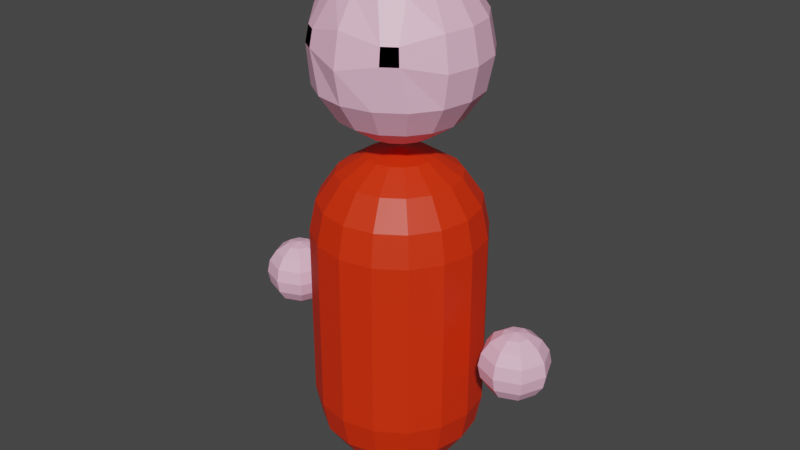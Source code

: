 # Source: Enemy_Medium.blend  (saved by Blender 2.80.75; exported with 4.5.12 LTS)
import bpy
from mathutils import Matrix  # noqa: F401  (used for matrix-valued properties, if any)

bpy.ops.wm.read_factory_settings(use_empty=True)
scene = bpy.context.scene
scene.name = 'Scene'

# ---- collections
col_collection = bpy.data.collections.new('Collection'); scene.collection.children.link(col_collection)

# ---- materials (node trees are filled in below, after node groups)
mat_clothes = bpy.data.materials.new('Clothes')
mat_clothes.use_transparent_shadow = False
mat_skin = bpy.data.materials.new('Skin')
mat_skin.alpha_threshold = 0.0
mat_skin.use_transparent_shadow = False
mat_skin.line_color = (0.0, 0.0, 0.0, 1.0)
mat_eyes = bpy.data.materials.new('Eyes')
mat_eyes.use_transparent_shadow = False

# ---- material node trees
mat_clothes.use_nodes = True; mat_clothes.node_tree.nodes.clear()
_N = mat_clothes.node_tree.nodes; _L = mat_clothes.node_tree.links
n0 = _N.new('ShaderNodeOutputMaterial'); n0.name = 'Material Output'; n0.location = (300, 300)
n1 = _N.new('ShaderNodeBsdfPrincipled'); n1.name = 'Principled BSDF'; n1.location = (10, 300)
n1.distribution = 'GGX'
n1.subsurface_method = 'BURLEY'
n1.inputs[0].default_value = (0.8, 0.02805, 0.0, 1.0)
n1.inputs[3].default_value = 1.45
n1.inputs[27].default_value = (0.0, 0.0, 0.0, 1.0)
n1.inputs[28].default_value = 1.0
_L.new(n1.outputs[0], n0.inputs[0])
n0.is_active_output = True
mat_skin.use_nodes = True; mat_skin.node_tree.nodes.clear()
_N = mat_skin.node_tree.nodes; _L = mat_skin.node_tree.links
n0 = _N.new('ShaderNodeOutputMaterial'); n0.name = 'Material Output'; n0.location = (300, 300)
n1 = _N.new('ShaderNodeBsdfPrincipled'); n1.name = 'Principled BSDF'; n1.location = (10, 300)
n1.distribution = 'GGX'
n1.subsurface_method = 'BURLEY'
n1.inputs[0].default_value = (1.0, 0.5225, 0.7118, 1.0)
n1.inputs[2].default_value = 0.4
n1.inputs[3].default_value = 1.45
n1.inputs[27].default_value = (0.0, 0.0, 0.0, 1.0)
n1.inputs[28].default_value = 1.0
_L.new(n1.outputs[0], n0.inputs[0])
n0.is_active_output = True
mat_eyes.use_nodes = True; mat_eyes.node_tree.nodes.clear()
_N = mat_eyes.node_tree.nodes; _L = mat_eyes.node_tree.links
n0 = _N.new('ShaderNodeOutputMaterial'); n0.name = 'Material Output'; n0.location = (300, 300)
n1 = _N.new('ShaderNodeBsdfPrincipled'); n1.name = 'Principled BSDF'; n1.location = (10, 300)
n1.distribution = 'GGX'
n1.subsurface_method = 'BURLEY'
n1.inputs[0].default_value = (0.0, 0.0, 0.0, 1.0)
n1.inputs[3].default_value = 1.45
n1.inputs[13].default_value = 0.0
n1.inputs[27].default_value = (0.0, 0.0, 0.0, 1.0)
n1.inputs[28].default_value = 1.0
_L.new(n1.outputs[0], n0.inputs[0])
n0.is_active_output = True

# ---- world
world_world = bpy.data.worlds.new('World'); scene.world = world_world
world_world.use_nodes = True; world_world.node_tree.nodes.clear()
_N = world_world.node_tree.nodes; _L = world_world.node_tree.links
n0 = _N.new('ShaderNodeOutputWorld'); n0.name = 'World Output'; n0.location = (300, 300)
n1 = _N.new('ShaderNodeBackground'); n1.name = 'Background'; n1.location = (10, 300)
n1.inputs[0].default_value = (0.05088, 0.05088, 0.05088, 1.0)
_L.new(n1.outputs[0], n0.inputs[0])
n0.is_active_output = True
world_world.color = (0.05088, 0.05088, 0.05088)
world_world.use_sun_shadow = False
world_world.sun_shadow_jitter_overblur = 0.0

# ---- meshes
me_sphere = bpy.data.meshes.new('Sphere')
me_sphere.from_pydata([(0.0, 1.162, -0.221), (0.0, 1.065, -0.2887), (0.0, 0.1847, -0.2887), (0.0, 0.02278, -0.1196), (0.04576, 1.227, -0.1105), (0.08456, 1.162, -0.2042), (0.1105, 1.065, -0.2667), (0.1196, 0.2992, -0.2887), (0.1105, 0.1847, -0.2667), (0.08456, 0.08764, -0.2042), (0.04576, 0.02278, -0.1105), (0.08456, 1.227, -0.08456), (0.1563, 1.162, -0.1563), (0.2042, 1.065, -0.2042), (0.221, 0.2992, -0.221), (0.2042, 0.1847, -0.2042), (0.1563, 0.08764, -0.1563), (0.08456, 0.02278, -0.08456), (0.1105, 1.227, -0.04576), (0.2042, 1.162, -0.08456), (0.2667, 1.065, -0.1105), (0.2887, 0.2992, -0.1196), (0.2667, 0.1847, -0.1105), (0.2042, 0.08764, -0.08456), (0.1105, 0.02278, -0.04576), (0.1196, 1.227, -2.408e-07), (0.221, 1.162, -2.116e-07), (0.2887, 1.065, -1.771e-07), (0.3125, 0.2992, -5.234e-08), (0.2887, 0.1847, -3.369e-08), (0.221, 0.08764, -3.65e-08), (0.1196, 0.02278, -2.127e-08), (0.1105, 1.227, 0.04576), (0.2042, 1.162, 0.08456), (0.2667, 1.065, 0.1105), (0.2887, 0.2992, 0.1196), (0.2667, 0.1847, 0.1105), (0.2042, 0.08764, 0.08456), (0.1105, 0.02278, 0.04576), (0.08456, 1.227, 0.08456), (0.1562, 1.162, 0.1562), (0.2042, 1.065, 0.2042), (0.221, 0.2992, 0.221), (0.2042, 0.1847, 0.2042), (0.1562, 0.08764, 0.1562), (0.08456, 0.02278, 0.08456), (0.04576, 1.227, 0.1105), (0.08456, 1.162, 0.2042), (0.1105, 1.065, 0.2667), (0.1196, 0.2992, 0.2887), (0.1105, 0.1847, 0.2667), (0.08456, 0.08764, 0.2042), (0.04576, 0.02278, 0.1105), (-2.271e-08, 1.227, 0.1196), (-8.325e-08, 1.162, 0.221), (-9.256e-08, 1.065, 0.2887), (-1.019e-07, 0.2992, 0.3125), (-9.256e-08, 0.1847, 0.2887), (-8.325e-08, 0.08764, 0.221), (-5.065e-08, 0.02278, 0.1196), (-0.04576, 1.227, 0.1105), (-0.08456, 1.162, 0.2042), (-0.1105, 1.065, 0.2667), (-0.1196, 0.2992, 0.2887), (-0.1105, 0.1847, 0.2667), (-0.08456, 0.08764, 0.2042), (-0.04576, 0.02278, 0.1105), (-0.08456, 1.227, 0.08456), (-0.1563, 1.162, 0.1562), (-0.2042, 1.065, 0.2042), (-0.221, 0.2992, 0.221), (-0.2042, 0.1847, 0.2042), (-0.1563, 0.08764, 0.1562), (-0.08456, 0.02278, 0.08456), (-0.1105, 1.227, 0.04576), (-0.2042, 1.162, 0.08456), (-0.2667, 1.065, 0.1105), (-0.2887, 0.2992, 0.1196), (-0.2667, 0.1847, 0.1105), (-0.2042, 0.08764, 0.08456), (-0.1105, 0.02278, 0.04576), (-0.1196, 1.227, -2.78e-07), (-0.221, 1.162, -3.42e-07), (-0.2887, 1.065, -3.355e-07), (-0.3125, 0.2992, -2.386e-07), (-0.2887, 0.1847, -1.92e-07), (-0.221, 0.08764, -1.669e-07), (-0.1196, 0.02278, -1.097e-07), (-0.1105, 1.227, -0.04576), (-0.2042, 1.162, -0.08456), (-0.2667, 1.065, -0.1105), (-0.2887, 0.2992, -0.1196), (-0.2667, 0.1847, -0.1105), (-0.2042, 0.08764, -0.08456), (-0.1105, 0.02278, -0.04576), (-0.08456, 1.227, -0.08456), (-0.1562, 1.162, -0.1563), (-0.2042, 1.065, -0.2042), (-0.221, 0.2992, -0.221), (-0.2042, 0.1847, -0.2042), (-0.1562, 0.08764, -0.1563), (-0.08456, 0.02278, -0.08456), (-0.04576, 1.227, -0.1105), (-0.08456, 1.162, -0.2042), (-0.1105, 1.065, -0.2667), (-0.1196, 0.2992, -0.2887), (-0.1105, 0.1847, -0.2667), (-0.08456, 0.08764, -0.2042), (-0.04576, 0.02278, -0.1105), (-2.109e-14, 1.25, -2.037e-07), (3.317e-08, 1.227, -0.1196), (2.055e-07, 0.2992, -0.3125), (1.356e-07, 0.08764, -0.221), (0.0, -7.688e-15, -4.719e-08), (0.1196, 0.9508, -0.2887), (0.221, 0.9508, -0.221), (0.2887, 0.9508, -0.1196), (0.3125, 0.9508, -1.585e-07), (0.2887, 0.9508, 0.1196), (0.221, 0.9508, 0.221), (0.1196, 0.9508, 0.2887), (-1.019e-07, 0.9508, 0.3125), (-0.1196, 0.9508, 0.2887), (-0.221, 0.9508, 0.221), (-0.2887, 0.9508, 0.1196), (-0.3125, 0.9508, -3.448e-07), (-0.2887, 0.9508, -0.1196), (-0.221, 0.9508, -0.221), (-0.1196, 0.9508, -0.2887), (2.055e-07, 0.9508, -0.3125), (0.0, 1.82, -0.221), (0.0, 1.719, -0.2887), (0.0, 1.479, -0.2887), (0.0, 1.31, -0.1196), (0.04576, 1.888, -0.1105), (0.08456, 1.82, -0.2042), (0.1105, 1.719, -0.2667), (0.1196, 1.599, -0.2887), (0.1105, 1.479, -0.2667), (0.08456, 1.378, -0.2042), (0.04576, 1.31, -0.1105), (0.08456, 1.888, -0.08456), (0.1562, 1.82, -0.1563), (0.2042, 1.719, -0.2042), (0.221, 1.599, -0.221), (0.2042, 1.479, -0.2042), (0.1562, 1.378, -0.1563), (0.08456, 1.31, -0.08456), (0.1105, 1.888, -0.04576), (0.2042, 1.82, -0.08456), (0.2667, 1.719, -0.1105), (0.2887, 1.599, -0.1196), (0.2667, 1.479, -0.1105), (0.2042, 1.378, -0.08456), (0.1105, 1.31, -0.04576), (0.1196, 1.888, -3.484e-07), (0.221, 1.82, -3.187e-07), (0.2887, 1.719, -2.836e-07), (0.3125, 1.599, -2.641e-07), (0.2887, 1.479, -2.446e-07), (0.221, 1.378, -2.467e-07), (0.1196, 1.31, -2.31e-07), (0.1105, 1.888, 0.04576), (0.2042, 1.82, 0.08456), (0.2667, 1.719, 0.1105), (0.2887, 1.599, 0.1196), (0.2667, 1.479, 0.1105), (0.2042, 1.378, 0.08456), (0.1105, 1.31, 0.04576), (0.08456, 1.888, 0.08456), (0.1562, 1.82, 0.1562), (0.184, 1.689, 0.2246), (0.1924, 1.629, 0.2331), (0.2042, 1.479, 0.2042), (0.1562, 1.378, 0.1562), (0.08456, 1.31, 0.08456), (0.04576, 1.888, 0.1105), (0.08456, 1.82, 0.2042), (0.1371, 1.689, 0.2559), (0.1417, 1.629, 0.2669), (0.1105, 1.479, 0.2667), (0.08456, 1.378, 0.2042), (0.04576, 1.31, 0.1105), (-2.271e-08, 1.888, 0.1196), (-8.325e-08, 1.82, 0.221), (-9.256e-08, 1.719, 0.2887), (-1.019e-07, 1.599, 0.3125), (-9.256e-08, 1.479, 0.2887), (-8.325e-08, 1.378, 0.221), (-5.065e-08, 1.31, 0.1196), (-0.04576, 1.888, 0.1105), (-0.08456, 1.82, 0.2042), (-0.1371, 1.689, 0.2559), (-0.1417, 1.629, 0.2669), (-0.1105, 1.479, 0.2667), (-0.08456, 1.378, 0.2042), (-0.04576, 1.31, 0.1105), (-0.08456, 1.888, 0.08456), (-0.1562, 1.82, 0.1562), (-0.184, 1.689, 0.2246), (-0.1924, 1.629, 0.2331), (-0.2042, 1.479, 0.2042), (-0.1562, 1.378, 0.1562), (-0.08456, 1.31, 0.08456), (-0.1105, 1.888, 0.04576), (-0.2042, 1.82, 0.08456), (-0.2667, 1.719, 0.1105), (-0.2887, 1.599, 0.1196), (-0.2667, 1.479, 0.1105), (-0.2042, 1.378, 0.08456), (-0.1105, 1.31, 0.04576), (-0.1196, 1.888, -3.856e-07), (-0.221, 1.82, -4.491e-07), (-0.2887, 1.719, -4.419e-07), (-0.3125, 1.599, -4.504e-07), (-0.2887, 1.479, -4.029e-07), (-0.221, 1.378, -3.771e-07), (-0.1196, 1.31, -3.195e-07), (-0.1105, 1.888, -0.04576), (-0.2042, 1.82, -0.08456), (-0.2667, 1.719, -0.1105), (-0.2887, 1.599, -0.1196), (-0.2667, 1.479, -0.1105), (-0.2042, 1.378, -0.08456), (-0.1105, 1.31, -0.04576), (-0.08456, 1.888, -0.08456), (-0.1562, 1.82, -0.1563), (-0.2042, 1.719, -0.2042), (-0.221, 1.599, -0.221), (-0.2042, 1.479, -0.2042), (-0.1562, 1.378, -0.1563), (-0.08456, 1.31, -0.08456), (-0.04576, 1.888, -0.1105), (-0.08456, 1.82, -0.2042), (-0.1105, 1.719, -0.2667), (-0.1196, 1.599, -0.2887), (-0.1105, 1.479, -0.2667), (-0.08456, 1.378, -0.2042), (-0.04576, 1.31, -0.1105), (-2.109e-14, 1.911, -3.114e-07), (3.317e-08, 1.888, -0.1196), (2.055e-07, 1.599, -0.3125), (1.356e-07, 1.378, -0.221), (0.0, 1.286, -2.568e-07), (-0.4375, 0.5101, 0.0625), (-0.4183, 0.5506, 0.08166), (-0.4116, 0.5984, 0.08839), (-0.4183, 0.6463, 0.08166), (0.5, 0.5984, -0.125), (-0.4375, 0.6868, 0.0625), (0.5, 0.5101, -0.08839), (0.5, 0.483, -0.04784), (-0.4662, 0.7139, 0.03382), (-0.4522, 0.483, -9.585e-08), (0.5338, 0.7139, -0.03382), (0.5625, 0.6868, -0.0625), (0.5817, 0.6463, -0.08166), (0.5884, 0.5984, -0.08839), (0.5817, 0.5506, -0.08166), (0.5625, 0.5101, -0.0625), (0.5338, 0.483, -0.03382), (-0.4116, 0.5101, -1.026e-07), (-0.3845, 0.5506, -1.045e-07), (0.5478, 0.7139, -1.358e-07), (0.5884, 0.6868, -1.314e-07), (0.6155, 0.6463, -1.201e-07), (0.625, 0.5984, -1.17e-07), (0.6155, 0.5506, -1.045e-07), (0.5884, 0.5101, -1.026e-07), (0.5478, 0.483, -9.585e-08), (-0.375, 0.5984, -1.17e-07), (-0.3845, 0.6463, -1.201e-07), (0.5338, 0.7139, 0.03382), (0.5625, 0.6868, 0.0625), (0.5817, 0.6463, 0.08166), (0.5884, 0.5984, 0.08839), (0.5817, 0.5506, 0.08166), (0.5625, 0.5101, 0.0625), (0.5338, 0.483, 0.03382), (-0.4116, 0.6868, -1.314e-07), (-0.4522, 0.7139, -1.358e-07), (0.5, 0.7139, 0.04784), (0.5, 0.6868, 0.08839), (0.5, 0.6463, 0.1155), (0.5, 0.5984, 0.125), (0.5, 0.5506, 0.1155), (0.5, 0.5101, 0.08839), (0.5, 0.483, 0.04784), (-0.4662, 0.483, -0.03382), (-0.4375, 0.5101, -0.0625), (0.4662, 0.7139, 0.03382), (0.4375, 0.6868, 0.0625), (0.4183, 0.6463, 0.08166), (0.4116, 0.5984, 0.08839), (0.4183, 0.5506, 0.08166), (0.4375, 0.5101, 0.0625), (0.4662, 0.483, 0.03382), (-0.4183, 0.5506, -0.08166), (-0.4116, 0.5984, -0.08839), (0.4522, 0.7139, -1.358e-07), (0.4116, 0.6868, -1.361e-07), (0.3845, 0.6463, -1.248e-07), (0.375, 0.5984, -1.17e-07), (0.3845, 0.5506, -1.092e-07), (0.4116, 0.5101, -1.073e-07), (0.4522, 0.483, -1.005e-07), (-0.4183, 0.6463, -0.08166), (-0.4375, 0.6868, -0.0625), (0.4662, 0.7139, -0.03382), (0.4375, 0.6868, -0.0625), (0.4183, 0.6463, -0.08166), (0.4116, 0.5984, -0.08839), (0.4183, 0.5506, -0.08166), (0.4375, 0.5101, -0.0625), (0.4662, 0.483, -0.03382), (0.5, 0.4734, -9.601e-08), (0.5, 0.7234, -1.179e-07), (0.5, 0.7139, -0.04784), (0.5, 0.6868, -0.08839), (0.5, 0.6463, -0.1155), (-0.4662, 0.7139, -0.03382), (0.5, 0.5506, -0.1155), (-0.5, 0.483, -0.04784), (-0.5, 0.5101, -0.08839), (-0.5, 0.5984, -0.125), (-0.4662, 0.483, 0.03382), (-0.5, 0.7139, 0.04784), (-0.5, 0.6868, 0.08839), (-0.5, 0.6463, 0.1155), (-0.5, 0.5984, 0.125), (-0.5, 0.5506, 0.1155), (-0.5, 0.5101, 0.08839), (-0.5, 0.483, 0.04784), (-0.5338, 0.7139, 0.03382), (-0.5625, 0.6868, 0.0625), (-0.5817, 0.6463, 0.08166), (-0.5884, 0.5984, 0.08839), (-0.5817, 0.5506, 0.08166), (-0.5625, 0.5101, 0.0625), (-0.5338, 0.483, 0.03382), (-0.5478, 0.7139, -1.358e-07), (-0.5884, 0.6868, -1.361e-07), (-0.6155, 0.6463, -1.248e-07), (-0.625, 0.5984, -1.17e-07), (-0.6155, 0.5506, -1.092e-07), (-0.5884, 0.5101, -1.073e-07), (-0.5478, 0.483, -1.005e-07), (-0.5338, 0.7139, -0.03382), (-0.5625, 0.6868, -0.0625), (-0.5817, 0.6463, -0.08166), (-0.5884, 0.5984, -0.08839), (-0.5817, 0.5506, -0.08166), (-0.5625, 0.5101, -0.0625), (-0.5338, 0.483, -0.03382), (-0.5, 0.4734, -9.601e-08), (-0.5, 0.7234, -1.179e-07), (-0.5, 0.7139, -0.04784), (-0.5, 0.6868, -0.08839), (-0.5, 0.6463, -0.1155), (-0.5, 0.5506, -0.1155)], [], [(110, 109, 4), (113, 3, 10), (112, 2, 8, 9), (129, 1, 6, 114), (0, 110, 4, 5), (3, 112, 9, 10), (2, 111, 7, 8), (1, 0, 5, 6), (114, 6, 13, 115), (5, 4, 11, 12), (10, 9, 16, 17), (8, 7, 14, 15), (6, 5, 12, 13), (4, 109, 11), (113, 10, 17), (9, 8, 15, 16), (17, 16, 23, 24), (15, 14, 21, 22), (13, 12, 19, 20), (11, 109, 18), (113, 17, 24), (16, 15, 22, 23), (115, 13, 20, 116), (12, 11, 18, 19), (20, 19, 26, 27), (18, 109, 25), (113, 24, 31), (23, 22, 29, 30), (116, 20, 27, 117), (19, 18, 25, 26), (24, 23, 30, 31), (22, 21, 28, 29), (113, 31, 38), (30, 29, 36, 37), (117, 27, 34, 118), (26, 25, 32, 33), (31, 30, 37, 38), (29, 28, 35, 36), (27, 26, 33, 34), (25, 109, 32), (33, 32, 39, 40), (38, 37, 44, 45), (36, 35, 42, 43), (34, 33, 40, 41), (32, 109, 39), (113, 38, 45), (37, 36, 43, 44), (118, 34, 41, 119), (45, 44, 51, 52), (43, 42, 49, 50), (41, 40, 47, 48), (39, 109, 46), (113, 45, 52), (44, 43, 50, 51), (119, 41, 48, 120), (40, 39, 46, 47), (46, 109, 53), (113, 52, 59), (51, 50, 57, 58), (120, 48, 55, 121), (47, 46, 53, 54), (52, 51, 58, 59), (50, 49, 56, 57), (48, 47, 54, 55), (58, 57, 64, 65), (121, 55, 62, 122), (54, 53, 60, 61), (59, 58, 65, 66), (57, 56, 63, 64), (55, 54, 61, 62), (53, 109, 60), (113, 59, 66), (66, 65, 72, 73), (64, 63, 70, 71), (62, 61, 68, 69), (60, 109, 67), (113, 66, 73), (65, 64, 71, 72), (122, 62, 69, 123), (61, 60, 67, 68), (71, 70, 77, 78), (69, 68, 75, 76), (67, 109, 74), (113, 73, 80), (72, 71, 78, 79), (123, 69, 76, 124), (68, 67, 74, 75), (73, 72, 79, 80), (113, 80, 87), (79, 78, 85, 86), (124, 76, 83, 125), (75, 74, 81, 82), (80, 79, 86, 87), (78, 77, 84, 85), (76, 75, 82, 83), (74, 109, 81), (125, 83, 90, 126), (82, 81, 88, 89), (87, 86, 93, 94), (85, 84, 91, 92), (83, 82, 89, 90), (81, 109, 88), (113, 87, 94), (86, 85, 92, 93), (94, 93, 100, 101), (92, 91, 98, 99), (90, 89, 96, 97), (88, 109, 95), (113, 94, 101), (93, 92, 99, 100), (126, 90, 97, 127), (89, 88, 95, 96), (97, 96, 103, 104), (95, 109, 102), (113, 101, 108), (100, 99, 106, 107), (127, 97, 104, 128), (96, 95, 102, 103), (101, 100, 107, 108), (99, 98, 105, 106), (113, 108, 3), (107, 106, 2, 112), (128, 104, 1, 129), (103, 102, 110, 0), (108, 107, 112, 3), (106, 105, 111, 2), (104, 103, 0, 1), (102, 109, 110), (105, 128, 129, 111), (98, 127, 128, 105), (91, 126, 127, 98), (84, 125, 126, 91), (77, 124, 125, 84), (70, 123, 124, 77), (63, 122, 123, 70), (56, 121, 122, 63), (49, 120, 121, 56), (42, 119, 120, 49), (35, 118, 119, 42), (28, 117, 118, 35), (21, 116, 117, 28), (14, 115, 116, 21), (7, 114, 115, 14), (111, 129, 114, 7), (242, 132, 138, 139), (241, 131, 136, 137), (130, 240, 134, 135), (133, 242, 139, 140), (132, 241, 137, 138), (131, 130, 135, 136), (240, 239, 134), (243, 133, 140), (140, 139, 146, 147), (138, 137, 144, 145), (136, 135, 142, 143), (134, 239, 141), (243, 140, 147), (139, 138, 145, 146), (137, 136, 143, 144), (135, 134, 141, 142), (143, 142, 149, 150), (141, 239, 148), (243, 147, 154), (146, 145, 152, 153), (144, 143, 150, 151), (142, 141, 148, 149), (147, 146, 153, 154), (145, 144, 151, 152), (243, 154, 161), (153, 152, 159, 160), (151, 150, 157, 158), (149, 148, 155, 156), (154, 153, 160, 161), (152, 151, 158, 159), (150, 149, 156, 157), (148, 239, 155), (156, 155, 162, 163), (161, 160, 167, 168), (159, 158, 165, 166), (157, 156, 163, 164), (155, 239, 162), (243, 161, 168), (160, 159, 166, 167), (158, 157, 164, 165), (168, 167, 174, 175), (166, 165, 172, 173), (164, 163, 170, 171), (162, 239, 169), (243, 168, 175), (167, 166, 173, 174), (165, 164, 171, 172), (163, 162, 169, 170), (169, 239, 176), (243, 175, 182), (174, 173, 180, 181), (172, 171, 178, 179), (170, 169, 176, 177), (175, 174, 181, 182), (173, 172, 179, 180), (171, 170, 177, 178), (181, 180, 187, 188), (179, 178, 185, 186), (177, 176, 183, 184), (182, 181, 188, 189), (180, 179, 186, 187), (178, 177, 184, 185), (176, 239, 183), (243, 182, 189), (189, 188, 195, 196), (187, 186, 193, 194), (185, 184, 191, 192), (183, 239, 190), (243, 189, 196), (188, 187, 194, 195), (186, 185, 192, 193), (184, 183, 190, 191), (194, 193, 200, 201), (192, 191, 198, 199), (190, 239, 197), (243, 196, 203), (195, 194, 201, 202), (193, 192, 199, 200), (191, 190, 197, 198), (196, 195, 202, 203), (243, 203, 210), (202, 201, 208, 209), (200, 199, 206, 207), (198, 197, 204, 205), (203, 202, 209, 210), (201, 200, 207, 208), (199, 198, 205, 206), (197, 239, 204), (207, 206, 213, 214), (205, 204, 211, 212), (210, 209, 216, 217), (208, 207, 214, 215), (206, 205, 212, 213), (204, 239, 211), (243, 210, 217), (209, 208, 215, 216), (217, 216, 223, 224), (215, 214, 221, 222), (213, 212, 219, 220), (211, 239, 218), (243, 217, 224), (216, 215, 222, 223), (214, 213, 220, 221), (212, 211, 218, 219), (220, 219, 226, 227), (218, 239, 225), (243, 224, 231), (223, 222, 229, 230), (221, 220, 227, 228), (219, 218, 225, 226), (224, 223, 230, 231), (222, 221, 228, 229), (243, 231, 238), (230, 229, 236, 237), (228, 227, 234, 235), (226, 225, 232, 233), (231, 230, 237, 238), (229, 228, 235, 236), (227, 226, 233, 234), (225, 239, 232), (233, 232, 240, 130), (238, 237, 242, 133), (236, 235, 241, 132), (234, 233, 130, 131), (232, 239, 240), (243, 238, 133), (237, 236, 132, 242), (235, 234, 131, 241), (251, 250, 259, 260), (321, 248, 257, 258), (319, 318, 255, 256), (317, 316, 254), (315, 251, 260), (250, 321, 258, 259), (248, 319, 256, 257), (318, 317, 254, 255), (256, 255, 264, 265), (254, 316, 263), (315, 260, 269), (259, 258, 267, 268), (257, 256, 265, 266), (255, 254, 263, 264), (260, 259, 268, 269), (258, 257, 266, 267), (315, 269, 278), (268, 267, 276, 277), (266, 265, 274, 275), (264, 263, 272, 273), (269, 268, 277, 278), (267, 266, 275, 276), (265, 264, 273, 274), (263, 316, 272), (273, 272, 281, 282), (278, 277, 286, 287), (276, 275, 284, 285), (274, 273, 282, 283), (272, 316, 281), (315, 278, 287), (277, 276, 285, 286), (275, 274, 283, 284), (287, 286, 295, 296), (285, 284, 293, 294), (283, 282, 291, 292), (281, 316, 290), (315, 287, 296), (286, 285, 294, 295), (284, 283, 292, 293), (282, 281, 290, 291), (290, 316, 299), (315, 296, 305), (295, 294, 303, 304), (293, 292, 301, 302), (291, 290, 299, 300), (296, 295, 304, 305), (294, 293, 302, 303), (292, 291, 300, 301), (304, 303, 312, 313), (302, 301, 310, 311), (300, 299, 308, 309), (305, 304, 313, 314), (303, 302, 311, 312), (301, 300, 309, 310), (299, 316, 308), (315, 305, 314), (314, 313, 250, 251), (312, 311, 248, 321), (310, 309, 318, 319), (308, 316, 317), (315, 314, 251), (313, 312, 321, 250), (311, 310, 319, 248), (309, 308, 317, 318), (322, 323, 289, 288), (359, 324, 298, 297), (358, 357, 307, 306), (356, 355, 320), (354, 322, 288), (323, 359, 297, 289), (324, 358, 306, 298), (357, 356, 320, 307), (306, 307, 279, 271), (320, 355, 280), (354, 288, 253), (289, 297, 262, 261), (298, 306, 271, 270), (307, 320, 280, 279), (288, 289, 261, 253), (297, 298, 270, 262), (354, 253, 325), (261, 262, 245, 244), (270, 271, 247, 246), (279, 280, 252, 249), (253, 261, 244, 325), (262, 270, 246, 245), (271, 279, 249, 247), (280, 355, 252), (249, 252, 326, 327), (325, 244, 331, 332), (245, 246, 329, 330), (247, 249, 327, 328), (252, 355, 326), (354, 325, 332), (244, 245, 330, 331), (246, 247, 328, 329), (332, 331, 338, 339), (330, 329, 336, 337), (328, 327, 334, 335), (326, 355, 333), (354, 332, 339), (331, 330, 337, 338), (329, 328, 335, 336), (327, 326, 333, 334), (333, 355, 340), (354, 339, 346), (338, 337, 344, 345), (336, 335, 342, 343), (334, 333, 340, 341), (339, 338, 345, 346), (337, 336, 343, 344), (335, 334, 341, 342), (345, 344, 351, 352), (343, 342, 349, 350), (341, 340, 347, 348), (346, 345, 352, 353), (344, 343, 350, 351), (342, 341, 348, 349), (340, 355, 347), (354, 346, 353), (353, 352, 323, 322), (351, 350, 324, 359), (349, 348, 357, 358), (347, 355, 356), (354, 353, 322), (352, 351, 359, 323), (350, 349, 358, 324), (348, 347, 356, 357)])
me_sphere.polygons.foreach_set('material_index', [0, 0, 0, 0, 0, 0, 0, 0, 0, 0, 0, 0, 0, 0, 0, 0, 0, 0, 0, 0, 0, 0, 0, 0, 0, 0, 0, 0, 0, 0, 0, 0, 0, 0, 0, 0, 0, 0, 0, 0, 0, 0, 0, 0, 0, 0, 0, 0, 0, 0, 0, 0, 0, 0, 0, 0, 0, 0, 0, 0, 0, 0, 0, 0, 0, 0, 0, 0, 0, 0, 0, 0, 0, 0, 0, 0, 0, 0, 0, 0, 0, 0, 0, 0, 0, 0, 0, 0, 0, 0, 0, 0, 0, 0, 0, 0, 0, 0, 0, 0, 0, 0, 0, 0, 0, 0, 0, 0, 0, 0, 0, 0, 0, 0, 0, 0, 0, 0, 0, 0, 0, 0, 0, 0, 0, 0, 0, 0, 0, 0, 0, 0, 0, 0, 0, 0, 0, 0, 0, 0, 0, 0, 0, 0, 1, 1, 1, 1, 1, 1, 1, 1, 1, 1, 1, 1, 1, 1, 1, 1, 1, 1, 1, 1, 1, 1, 1, 1, 1, 1, 1, 1, 1, 1, 1, 1, 1, 1, 1, 1, 1, 1, 1, 1, 1, 1, 1, 1, 1, 1, 1, 1, 1, 1, 1, 2, 1, 1, 1, 1, 1, 1, 1, 1, 1, 1, 1, 1, 1, 1, 1, 1, 1, 1, 1, 1, 1, 1, 1, 1, 1, 2, 1, 1, 1, 1, 1, 1, 1, 1, 1, 1, 1, 1, 1, 1, 1, 1, 1, 1, 1, 1, 1, 1, 1, 1, 1, 1, 1, 1, 1, 1, 1, 1, 1, 1, 1, 1, 1, 1, 1, 1, 1, 1, 1, 1, 1, 1, 1, 1, 1, 1, 1, 1, 1, 1, 1, 1, 1, 1, 1, 1, 1, 1, 1, 1, 1, 1, 1, 1, 1, 1, 1, 1, 1, 1, 1, 1, 1, 1, 1, 1, 1, 1, 1, 1, 1, 1, 1, 1, 1, 1, 1, 1, 1, 1, 1, 1, 1, 1, 1, 1, 1, 1, 1, 1, 1, 1, 1, 1, 1, 1, 1, 1, 1, 1, 1, 1, 1, 1, 1, 1, 1, 1, 1, 1, 1, 1, 1, 1, 1, 1, 1, 1, 1, 1, 1, 1, 1, 1, 1, 1, 1, 1, 1, 1, 1, 1, 1, 1, 1, 1, 1, 1, 1, 1, 1, 1, 1, 1, 1, 1, 1, 1, 1, 1, 1, 1, 1, 1, 1, 1, 1, 1, 1, 1, 1, 1, 1, 1])
_uv = me_sphere.uv_layers.new(name='UVMap')
_uv.uv.foreach_set('vector', [0.75, 0.875, 0.7188, 1.0, 0.6875, 0.875, 0.7188, 0.0, 0.75, 0.125, 0.6875, 0.125, 0.75, 0.25, 0.75, 0.375, 0.6875, 0.375, 0.6875, 0.25, 0.75, 0.5, 0.75, 0.625, 0.6875, 0.625, 0.6875, 0.5, 0.75, 0.75, 0.75, 0.875, 0.6875, 0.875, 0.6875, 0.75, 0.75, 0.125, 0.75, 0.25, 0.6875, 0.25, 0.6875, 0.125, 0.75, 0.375, 0.75, 0.5, 0.6875, 0.5, 0.6875, 0.375, 0.75, 0.625, 0.75, 0.75, 0.6875, 0.75, 0.6875, 0.625, 0.6875, 0.5, 0.6875, 0.625, 0.625, 0.625, 0.625, 0.5, 0.6875, 0.75, 0.6875, 0.875, 0.625, 0.875, 0.625, 0.75, 0.6875, 0.125, 0.6875, 0.25, 0.625, 0.25, 0.625, 0.125, 0.6875, 0.375, 0.6875, 0.5, 0.625, 0.5, 0.625, 0.375, 0.6875, 0.625, 0.6875, 0.75, 0.625, 0.75, 0.625, 0.625, 0.6875, 0.875, 0.6562, 1.0, 0.625, 0.875, 0.6562, 0.0, 0.6875, 0.125, 0.625, 0.125, 0.6875, 0.25, 0.6875, 0.375, 0.625, 0.375, 0.625, 0.25, 0.625, 0.125, 0.625, 0.25, 0.5625, 0.25, 0.5625, 0.125, 0.625, 0.375, 0.625, 0.5, 0.5625, 0.5, 0.5625, 0.375, 0.625, 0.625, 0.625, 0.75, 0.5625, 0.75, 0.5625, 0.625, 0.625, 0.875, 0.5938, 1.0, 0.5625, 0.875, 0.5938, 0.0, 0.625, 0.125, 0.5625, 0.125, 0.625, 0.25, 0.625, 0.375, 0.5625, 0.375, 0.5625, 0.25, 0.625, 0.5, 0.625, 0.625, 0.5625, 0.625, 0.5625, 0.5, 0.625, 0.75, 0.625, 0.875, 0.5625, 0.875, 0.5625, 0.75, 0.5625, 0.625, 0.5625, 0.75, 0.5, 0.75, 0.5, 0.625, 0.5625, 0.875, 0.5313, 1.0, 0.5, 0.875, 0.5313, 0.0, 0.5625, 0.125, 0.5, 0.125, 0.5625, 0.25, 0.5625, 0.375, 0.5, 0.375, 0.5, 0.25, 0.5625, 0.5, 0.5625, 0.625, 0.5, 0.625, 0.5, 0.5, 0.5625, 0.75, 0.5625, 0.875, 0.5, 0.875, 0.5, 0.75, 0.5625, 0.125, 0.5625, 0.25, 0.5, 0.25, 0.5, 0.125, 0.5625, 0.375, 0.5625, 0.5, 0.5, 0.5, 0.5, 0.375, 0.4688, 0.0, 0.5, 0.125, 0.4375, 0.125, 0.5, 0.25, 0.5, 0.375, 0.4375, 0.375, 0.4375, 0.25, 0.5, 0.5, 0.5, 0.625, 0.4375, 0.625, 0.4375, 0.5, 0.5, 0.75, 0.5, 0.875, 0.4375, 0.875, 0.4375, 0.75, 0.5, 0.125, 0.5, 0.25, 0.4375, 0.25, 0.4375, 0.125, 0.5, 0.375, 0.5, 0.5, 0.4375, 0.5, 0.4375, 0.375, 0.5, 0.625, 0.5, 0.75, 0.4375, 0.75, 0.4375, 0.625, 0.5, 0.875, 0.4688, 1.0, 0.4375, 0.875, 0.4375, 0.75, 0.4375, 0.875, 0.375, 0.875, 0.375, 0.75, 0.4375, 0.125, 0.4375, 0.25, 0.375, 0.25, 0.375, 0.125, 0.4375, 0.375, 0.4375, 0.5, 0.375, 0.5, 0.375, 0.375, 0.4375, 0.625, 0.4375, 0.75, 0.375, 0.75, 0.375, 0.625, 0.4375, 0.875, 0.4063, 1.0, 0.375, 0.875, 0.4063, 0.0, 0.4375, 0.125, 0.375, 0.125, 0.4375, 0.25, 0.4375, 0.375, 0.375, 0.375, 0.375, 0.25, 0.4375, 0.5, 0.4375, 0.625, 0.375, 0.625, 0.375, 0.5, 0.375, 0.125, 0.375, 0.25, 0.3125, 0.25, 0.3125, 0.125, 0.375, 0.375, 0.375, 0.5, 0.3125, 0.5, 0.3125, 0.375, 0.375, 0.625, 0.375, 0.75, 0.3125, 0.75, 0.3125, 0.625, 0.375, 0.875, 0.3438, 1.0, 0.3125, 0.875, 0.3438, 0.0, 0.375, 0.125, 0.3125, 0.125, 0.375, 0.25, 0.375, 0.375, 0.3125, 0.375, 0.3125, 0.25, 0.375, 0.5, 0.375, 0.625, 0.3125, 0.625, 0.3125, 0.5, 0.375, 0.75, 0.375, 0.875, 0.3125, 0.875, 0.3125, 0.75, 0.3125, 0.875, 0.2812, 1.0, 0.25, 0.875, 0.2812, 0.0, 0.3125, 0.125, 0.25, 0.125, 0.3125, 0.25, 0.3125, 0.375, 0.25, 0.375, 0.25, 0.25, 0.3125, 0.5, 0.3125, 0.625, 0.25, 0.625, 0.25, 0.5, 0.3125, 0.75, 0.3125, 0.875, 0.25, 0.875, 0.25, 0.75, 0.3125, 0.125, 0.3125, 0.25, 0.25, 0.25, 0.25, 0.125, 0.3125, 0.375, 0.3125, 0.5, 0.25, 0.5, 0.25, 0.375, 0.3125, 0.625, 0.3125, 0.75, 0.25, 0.75, 0.25, 0.625, 0.25, 0.25, 0.25, 0.375, 0.1875, 0.375, 0.1875, 0.25, 0.25, 0.5, 0.25, 0.625, 0.1875, 0.625, 0.1875, 0.5, 0.25, 0.75, 0.25, 0.875, 0.1875, 0.875, 0.1875, 0.75, 0.25, 0.125, 0.25, 0.25, 0.1875, 0.25, 0.1875, 0.125, 0.25, 0.375, 0.25, 0.5, 0.1875, 0.5, 0.1875, 0.375, 0.25, 0.625, 0.25, 0.75, 0.1875, 0.75, 0.1875, 0.625, 0.25, 0.875, 0.2187, 1.0, 0.1875, 0.875, 0.2187, 0.0, 0.25, 0.125, 0.1875, 0.125, 0.1875, 0.125, 0.1875, 0.25, 0.125, 0.25, 0.125, 0.125, 0.1875, 0.375, 0.1875, 0.5, 0.125, 0.5, 0.125, 0.375, 0.1875, 0.625, 0.1875, 0.75, 0.125, 0.75, 0.125, 0.625, 0.1875, 0.875, 0.1562, 1.0, 0.125, 0.875, 0.1562, 0.0, 0.1875, 0.125, 0.125, 0.125, 0.1875, 0.25, 0.1875, 0.375, 0.125, 0.375, 0.125, 0.25, 0.1875, 0.5, 0.1875, 0.625, 0.125, 0.625, 0.125, 0.5, 0.1875, 0.75, 0.1875, 0.875, 0.125, 0.875, 0.125, 0.75, 0.125, 0.375, 0.125, 0.5, 0.0625, 0.5, 0.0625, 0.375, 0.125, 0.625, 0.125, 0.75, 0.0625, 0.75, 0.0625, 0.625, 0.125, 0.875, 0.09375, 1.0, 0.0625, 0.875, 0.09375, 0.0, 0.125, 0.125, 0.0625, 0.125, 0.125, 0.25, 0.125, 0.375, 0.0625, 0.375, 0.0625, 0.25, 0.125, 0.5, 0.125, 0.625, 0.0625, 0.625, 0.0625, 0.5, 0.125, 0.75, 0.125, 0.875, 0.0625, 0.875, 0.0625, 0.75, 0.125, 0.125, 0.125, 0.25, 0.0625, 0.25, 0.0625, 0.125, 0.03125, 0.0, 0.0625, 0.125, 0.0, 0.125, 0.0625, 0.25, 0.0625, 0.375, 0.0, 0.375, 0.0, 0.25, 0.0625, 0.5, 0.0625, 0.625, 0.0, 0.625, 0.0, 0.5, 0.0625, 0.75, 0.0625, 0.875, 0.0, 0.875, 0.0, 0.75, 0.0625, 0.125, 0.0625, 0.25, 0.0, 0.25, 0.0, 0.125, 0.0625, 0.375, 0.0625, 0.5, 0.0, 0.5, 0.0, 0.375, 0.0625, 0.625, 0.0625, 0.75, 0.0, 0.75, 0.0, 0.625, 0.0625, 0.875, 0.03125, 1.0, 0.0, 0.875, 1.0, 0.5, 1.0, 0.625, 0.9375, 0.625, 0.9375, 0.5, 1.0, 0.75, 1.0, 0.875, 0.9375, 0.875, 0.9375, 0.75, 1.0, 0.125, 1.0, 0.25, 0.9375, 0.25, 0.9375, 0.125, 1.0, 0.375, 1.0, 0.5, 0.9375, 0.5, 0.9375, 0.375, 1.0, 0.625, 1.0, 0.75, 0.9375, 0.75, 0.9375, 0.625, 1.0, 0.875, 0.9687, 1.0, 0.9375, 0.875, 0.9687, 0.0, 1.0, 0.125, 0.9375, 0.125, 1.0, 0.25, 1.0, 0.375, 0.9375, 0.375, 0.9375, 0.25, 0.9375, 0.125, 0.9375, 0.25, 0.875, 0.25, 0.875, 0.125, 0.9375, 0.375, 0.9375, 0.5, 0.875, 0.5, 0.875, 0.375, 0.9375, 0.625, 0.9375, 0.75, 0.875, 0.75, 0.875, 0.625, 0.9375, 0.875, 0.9062, 1.0, 0.875, 0.875, 0.9062, 0.0, 0.9375, 0.125, 0.875, 0.125, 0.9375, 0.25, 0.9375, 0.375, 0.875, 0.375, 0.875, 0.25, 0.9375, 0.5, 0.9375, 0.625, 0.875, 0.625, 0.875, 0.5, 0.9375, 0.75, 0.9375, 0.875, 0.875, 0.875, 0.875, 0.75, 0.875, 0.625, 0.875, 0.75, 0.8125, 0.75, 0.8125, 0.625, 0.875, 0.875, 0.8437, 1.0, 0.8125, 0.875, 0.8437, 0.0, 0.875, 0.125, 0.8125, 0.125, 0.875, 0.25, 0.875, 0.375, 0.8125, 0.375, 0.8125, 0.25, 0.875, 0.5, 0.875, 0.625, 0.8125, 0.625, 0.8125, 0.5, 0.875, 0.75, 0.875, 0.875, 0.8125, 0.875, 0.8125, 0.75, 0.875, 0.125, 0.875, 0.25, 0.8125, 0.25, 0.8125, 0.125, 0.875, 0.375, 0.875, 0.5, 0.8125, 0.5, 0.8125, 0.375, 0.7812, 0.0, 0.8125, 0.125, 0.75, 0.125, 0.8125, 0.25, 0.8125, 0.375, 0.75, 0.375, 0.75, 0.25, 0.8125, 0.5, 0.8125, 0.625, 0.75, 0.625, 0.75, 0.5, 0.8125, 0.75, 0.8125, 0.875, 0.75, 0.875, 0.75, 0.75, 0.8125, 0.125, 0.8125, 0.25, 0.75, 0.25, 0.75, 0.125, 0.8125, 0.375, 0.8125, 0.5, 0.75, 0.5, 0.75, 0.375, 0.8125, 0.625, 0.8125, 0.75, 0.75, 0.75, 0.75, 0.625, 0.8125, 0.875, 0.7812, 1.0, 0.75, 0.875, 0.8125, 0.5, 0.8125, 0.5, 0.75, 0.5, 0.75, 0.5, 0.875, 0.5, 0.875, 0.5, 0.8125, 0.5, 0.8125, 0.5, 0.9375, 0.5, 0.9375, 0.5, 0.875, 0.5, 0.875, 0.5, 1.0, 0.5, 1.0, 0.5, 0.9375, 0.5, 0.9375, 0.5, 0.0625, 0.5, 0.0625, 0.5, 0.0, 0.5, 0.0, 0.5, 0.125, 0.5, 0.125, 0.5, 0.0625, 0.5, 0.0625, 0.5, 0.1875, 0.5, 0.1875, 0.5, 0.125, 0.5, 0.125, 0.5, 0.25, 0.5, 0.25, 0.5, 0.1875, 0.5, 0.1875, 0.5, 0.3125, 0.5, 0.3125, 0.5, 0.25, 0.5, 0.25, 0.5, 0.375, 0.5, 0.375, 0.5, 0.3125, 0.5, 0.3125, 0.5, 0.4375, 0.5, 0.4375, 0.5, 0.375, 0.5, 0.375, 0.5, 0.5, 0.5, 0.5, 0.5, 0.4375, 0.5, 0.4375, 0.5, 0.5625, 0.5, 0.5625, 0.5, 0.5, 0.5, 0.5, 0.5, 0.625, 0.5, 0.625, 0.5, 0.5625, 0.5, 0.5625, 0.5, 0.6875, 0.5, 0.6875, 0.5, 0.625, 0.5, 0.625, 0.5, 0.75, 0.5, 0.75, 0.5, 0.6875, 0.5, 0.6875, 0.5, 0.75, 0.25, 0.75, 0.375, 0.6875, 0.375, 0.6875, 0.25, 0.75, 0.5, 0.75, 0.625, 0.6875, 0.625, 0.6875, 0.5, 0.75, 0.75, 0.75, 0.875, 0.6875, 0.875, 0.6875, 0.75, 0.75, 0.125, 0.75, 0.25, 0.6875, 0.25, 0.6875, 0.125, 0.75, 0.375, 0.75, 0.5, 0.6875, 0.5, 0.6875, 0.375, 0.75, 0.625, 0.75, 0.75, 0.6875, 0.75, 0.6875, 0.625, 0.75, 0.875, 0.7188, 1.0, 0.6875, 0.875, 0.7188, 0.0, 0.75, 0.125, 0.6875, 0.125, 0.6875, 0.125, 0.6875, 0.25, 0.625, 0.25, 0.625, 0.125, 0.6875, 0.375, 0.6875, 0.5, 0.625, 0.5, 0.625, 0.375, 0.6875, 0.625, 0.6875, 0.75, 0.625, 0.75, 0.625, 0.625, 0.6875, 0.875, 0.6562, 1.0, 0.625, 0.875, 0.6562, 0.0, 0.6875, 0.125, 0.625, 0.125, 0.6875, 0.25, 0.6875, 0.375, 0.625, 0.375, 0.625, 0.25, 0.6875, 0.5, 0.6875, 0.625, 0.625, 0.625, 0.625, 0.5, 0.6875, 0.75, 0.6875, 0.875, 0.625, 0.875, 0.625, 0.75, 0.625, 0.625, 0.625, 0.75, 0.5625, 0.75, 0.5625, 0.625, 0.625, 0.875, 0.5938, 1.0, 0.5625, 0.875, 0.5938, 0.0, 0.625, 0.125, 0.5625, 0.125, 0.625, 0.25, 0.625, 0.375, 0.5625, 0.375, 0.5625, 0.25, 0.625, 0.5, 0.625, 0.625, 0.5625, 0.625, 0.5625, 0.5, 0.625, 0.75, 0.625, 0.875, 0.5625, 0.875, 0.5625, 0.75, 0.625, 0.125, 0.625, 0.25, 0.5625, 0.25, 0.5625, 0.125, 0.625, 0.375, 0.625, 0.5, 0.5625, 0.5, 0.5625, 0.375, 0.5313, 0.0, 0.5625, 0.125, 0.5, 0.125, 0.5625, 0.25, 0.5625, 0.375, 0.5, 0.375, 0.5, 0.25, 0.5625, 0.5, 0.5625, 0.625, 0.5, 0.625, 0.5, 0.5, 0.5625, 0.75, 0.5625, 0.875, 0.5, 0.875, 0.5, 0.75, 0.5625, 0.125, 0.5625, 0.25, 0.5, 0.25, 0.5, 0.125, 0.5625, 0.375, 0.5625, 0.5, 0.5, 0.5, 0.5, 0.375, 0.5625, 0.625, 0.5625, 0.75, 0.5, 0.75, 0.5, 0.625, 0.5625, 0.875, 0.5313, 1.0, 0.5, 0.875, 0.5, 0.75, 0.5, 0.875, 0.4375, 0.875, 0.4375, 0.75, 0.5, 0.125, 0.5, 0.25, 0.4375, 0.25, 0.4375, 0.125, 0.5, 0.375, 0.5, 0.5, 0.4375, 0.5, 0.4375, 0.375, 0.5, 0.625, 0.5, 0.75, 0.4375, 0.75, 0.4375, 0.625, 0.5, 0.875, 0.4688, 1.0, 0.4375, 0.875, 0.4688, 0.0, 0.5, 0.125, 0.4375, 0.125, 0.5, 0.25, 0.5, 0.375, 0.4375, 0.375, 0.4375, 0.25, 0.5, 0.5, 0.5, 0.625, 0.4375, 0.625, 0.4375, 0.5, 0.4375, 0.125, 0.4375, 0.25, 0.375, 0.25, 0.375, 0.125, 0.4375, 0.375, 0.4375, 0.5, 0.375, 0.5, 0.375, 0.375, 0.4375, 0.625, 0.4375, 0.75, 0.375, 0.75, 0.375, 0.625, 0.4375, 0.875, 0.4063, 1.0, 0.375, 0.875, 0.4063, 0.0, 0.4375, 0.125, 0.375, 0.125, 0.4375, 0.25, 0.4375, 0.375, 0.375, 0.375, 0.375, 0.25, 0.4375, 0.5, 0.4375, 0.625, 0.375, 0.625, 0.375, 0.5, 0.4375, 0.75, 0.4375, 0.875, 0.375, 0.875, 0.375, 0.75, 0.375, 0.875, 0.3438, 1.0, 0.3125, 0.875, 0.3438, 0.0, 0.375, 0.125, 0.3125, 0.125, 0.375, 0.25, 0.375, 0.375, 0.3125, 0.375, 0.3125, 0.25, 0.375, 0.5, 0.375, 0.625, 0.3125, 0.625, 0.3125, 0.5, 0.375, 0.75, 0.375, 0.875, 0.3125, 0.875, 0.3125, 0.75, 0.375, 0.125, 0.375, 0.25, 0.3125, 0.25, 0.3125, 0.125, 0.375, 0.375, 0.375, 0.5, 0.3125, 0.5, 0.3125, 0.375, 0.375, 0.625, 0.375, 0.75, 0.3125, 0.75, 0.3125, 0.625, 0.3125, 0.25, 0.3125, 0.375, 0.25, 0.375, 0.25, 0.25, 0.3125, 0.5, 0.3125, 0.625, 0.25, 0.625, 0.25, 0.5, 0.3125, 0.75, 0.3125, 0.875, 0.25, 0.875, 0.25, 0.75, 0.3125, 0.125, 0.3125, 0.25, 0.25, 0.25, 0.25, 0.125, 0.3125, 0.375, 0.3125, 0.5, 0.25, 0.5, 0.25, 0.375, 0.3125, 0.625, 0.3125, 0.75, 0.25, 0.75, 0.25, 0.625, 0.3125, 0.875, 0.2812, 1.0, 0.25, 0.875, 0.2812, 0.0, 0.3125, 0.125, 0.25, 0.125, 0.25, 0.125, 0.25, 0.25, 0.1875, 0.25, 0.1875, 0.125, 0.25, 0.375, 0.25, 0.5, 0.1875, 0.5, 0.1875, 0.375, 0.25, 0.625, 0.25, 0.75, 0.1875, 0.75, 0.1875, 0.625, 0.25, 0.875, 0.2187, 1.0, 0.1875, 0.875, 0.2187, 0.0, 0.25, 0.125, 0.1875, 0.125, 0.25, 0.25, 0.25, 0.375, 0.1875, 0.375, 0.1875, 0.25, 0.25, 0.5, 0.25, 0.625, 0.1875, 0.625, 0.1875, 0.5, 0.25, 0.75, 0.25, 0.875, 0.1875, 0.875, 0.1875, 0.75, 0.1875, 0.375, 0.1875, 0.5, 0.125, 0.5, 0.125, 0.375, 0.1875, 0.625, 0.1875, 0.75, 0.125, 0.75, 0.125, 0.625, 0.1875, 0.875, 0.1562, 1.0, 0.125, 0.875, 0.1562, 0.0, 0.1875, 0.125, 0.125, 0.125, 0.1875, 0.25, 0.1875, 0.375, 0.125, 0.375, 0.125, 0.25, 0.1875, 0.5, 0.1875, 0.625, 0.125, 0.625, 0.125, 0.5, 0.1875, 0.75, 0.1875, 0.875, 0.125, 0.875, 0.125, 0.75, 0.1875, 0.125, 0.1875, 0.25, 0.125, 0.25, 0.125, 0.125, 0.09375, 0.0, 0.125, 0.125, 0.0625, 0.125, 0.125, 0.25, 0.125, 0.375, 0.0625, 0.375, 0.0625, 0.25, 0.125, 0.5, 0.125, 0.625, 0.0625, 0.625, 0.0625, 0.5, 0.125, 0.75, 0.125, 0.875, 0.0625, 0.875, 0.0625, 0.75, 0.125, 0.125, 0.125, 0.25, 0.0625, 0.25, 0.0625, 0.125, 0.125, 0.375, 0.125, 0.5, 0.0625, 0.5, 0.0625, 0.375, 0.125, 0.625, 0.125, 0.75, 0.0625, 0.75, 0.0625, 0.625, 0.125, 0.875, 0.09375, 1.0, 0.0625, 0.875, 0.0625, 0.5, 0.0625, 0.625, 0.0, 0.625, 0.0, 0.5, 0.0625, 0.75, 0.0625, 0.875, 0.0, 0.875, 0.0, 0.75, 0.0625, 0.125, 0.0625, 0.25, 0.0, 0.25, 0.0, 0.125, 0.0625, 0.375, 0.0625, 0.5, 0.0, 0.5, 0.0, 0.375, 0.0625, 0.625, 0.0625, 0.75, 0.0, 0.75, 0.0, 0.625, 0.0625, 0.875, 0.03125, 1.0, 0.0, 0.875, 0.03125, 0.0, 0.0625, 0.125, 0.0, 0.125, 0.0625, 0.25, 0.0625, 0.375, 0.0, 0.375, 0.0, 0.25, 1.0, 0.125, 1.0, 0.25, 0.9375, 0.25, 0.9375, 0.125, 1.0, 0.375, 1.0, 0.5, 0.9375, 0.5, 0.9375, 0.375, 1.0, 0.625, 1.0, 0.75, 0.9375, 0.75, 0.9375, 0.625, 1.0, 0.875, 0.9687, 1.0, 0.9375, 0.875, 0.9687, 0.0, 1.0, 0.125, 0.9375, 0.125, 1.0, 0.25, 1.0, 0.375, 0.9375, 0.375, 0.9375, 0.25, 1.0, 0.5, 1.0, 0.625, 0.9375, 0.625, 0.9375, 0.5, 1.0, 0.75, 1.0, 0.875, 0.9375, 0.875, 0.9375, 0.75, 0.9375, 0.625, 0.9375, 0.75, 0.875, 0.75, 0.875, 0.625, 0.9375, 0.875, 0.9062, 1.0, 0.875, 0.875, 0.9062, 0.0, 0.9375, 0.125, 0.875, 0.125, 0.9375, 0.25, 0.9375, 0.375, 0.875, 0.375, 0.875, 0.25, 0.9375, 0.5, 0.9375, 0.625, 0.875, 0.625, 0.875, 0.5, 0.9375, 0.75, 0.9375, 0.875, 0.875, 0.875, 0.875, 0.75, 0.9375, 0.125, 0.9375, 0.25, 0.875, 0.25, 0.875, 0.125, 0.9375, 0.375, 0.9375, 0.5, 0.875, 0.5, 0.875, 0.375, 0.8437, 0.0, 0.875, 0.125, 0.8125, 0.125, 0.875, 0.25, 0.875, 0.375, 0.8125, 0.375, 0.8125, 0.25, 0.875, 0.5, 0.875, 0.625, 0.8125, 0.625, 0.8125, 0.5, 0.875, 0.75, 0.875, 0.875, 0.8125, 0.875, 0.8125, 0.75, 0.875, 0.125, 0.875, 0.25, 0.8125, 0.25, 0.8125, 0.125, 0.875, 0.375, 0.875, 0.5, 0.8125, 0.5, 0.8125, 0.375, 0.875, 0.625, 0.875, 0.75, 0.8125, 0.75, 0.8125, 0.625, 0.875, 0.875, 0.8437, 1.0, 0.8125, 0.875, 0.8125, 0.75, 0.8125, 0.875, 0.75, 0.875, 0.75, 0.75, 0.8125, 0.125, 0.8125, 0.25, 0.75, 0.25, 0.75, 0.125, 0.8125, 0.375, 0.8125, 0.5, 0.75, 0.5, 0.75, 0.375, 0.8125, 0.625, 0.8125, 0.75, 0.75, 0.75, 0.75, 0.625, 0.8125, 0.875, 0.7812, 1.0, 0.75, 0.875, 0.7812, 0.0, 0.8125, 0.125, 0.75, 0.125, 0.8125, 0.25, 0.8125, 0.375, 0.75, 0.375, 0.75, 0.25, 0.8125, 0.5, 0.8125, 0.625, 0.75, 0.625, 0.75, 0.5, 0.75, 0.125, 0.75, 0.25, 0.625, 0.25, 0.625, 0.125, 0.75, 0.375, 0.75, 0.5, 0.625, 0.5, 0.625, 0.375, 0.75, 0.625, 0.75, 0.75, 0.625, 0.75, 0.625, 0.625, 0.75, 0.875, 0.6875, 1.0, 0.625, 0.875, 0.6875, 0.0, 0.75, 0.125, 0.625, 0.125, 0.75, 0.25, 0.75, 0.375, 0.625, 0.375, 0.625, 0.25, 0.75, 0.5, 0.75, 0.625, 0.625, 0.625, 0.625, 0.5, 0.75, 0.75, 0.75, 0.875, 0.625, 0.875, 0.625, 0.75, 0.625, 0.625, 0.625, 0.75, 0.5, 0.75, 0.5, 0.625, 0.625, 0.875, 0.5625, 1.0, 0.5, 0.875, 0.5625, 0.0, 0.625, 0.125, 0.5, 0.125, 0.625, 0.25, 0.625, 0.375, 0.5, 0.375, 0.5, 0.25, 0.625, 0.5, 0.625, 0.625, 0.5, 0.625, 0.5, 0.5, 0.625, 0.75, 0.625, 0.875, 0.5, 0.875, 0.5, 0.75, 0.625, 0.125, 0.625, 0.25, 0.5, 0.25, 0.5, 0.125, 0.625, 0.375, 0.625, 0.5, 0.5, 0.5, 0.5, 0.375, 0.4375, 0.0, 0.5, 0.125, 0.375, 0.125, 0.5, 0.25, 0.5, 0.375, 0.375, 0.375, 0.375, 0.25, 0.5, 0.5, 0.5, 0.625, 0.375, 0.625, 0.375, 0.5, 0.5, 0.75, 0.5, 0.875, 0.375, 0.875, 0.375, 0.75, 0.5, 0.125, 0.5, 0.25, 0.375, 0.25, 0.375, 0.125, 0.5, 0.375, 0.5, 0.5, 0.375, 0.5, 0.375, 0.375, 0.5, 0.625, 0.5, 0.75, 0.375, 0.75, 0.375, 0.625, 0.5, 0.875, 0.4375, 1.0, 0.375, 0.875, 0.375, 0.75, 0.375, 0.875, 0.25, 0.875, 0.25, 0.75, 0.375, 0.125, 0.375, 0.25, 0.25, 0.25, 0.25, 0.125, 0.375, 0.375, 0.375, 0.5, 0.25, 0.5, 0.25, 0.375, 0.375, 0.625, 0.375, 0.75, 0.25, 0.75, 0.25, 0.625, 0.375, 0.875, 0.3125, 1.0, 0.25, 0.875, 0.3125, 0.0, 0.375, 0.125, 0.25, 0.125, 0.375, 0.25, 0.375, 0.375, 0.25, 0.375, 0.25, 0.25, 0.375, 0.5, 0.375, 0.625, 0.25, 0.625, 0.25, 0.5, 0.25, 0.125, 0.25, 0.25, 0.125, 0.25, 0.125, 0.125, 0.25, 0.375, 0.25, 0.5, 0.125, 0.5, 0.125, 0.375, 0.25, 0.625, 0.25, 0.75, 0.125, 0.75, 0.125, 0.625, 0.25, 0.875, 0.1875, 1.0, 0.125, 0.875, 0.1875, 0.0, 0.25, 0.125, 0.125, 0.125, 0.25, 0.25, 0.25, 0.375, 0.125, 0.375, 0.125, 0.25, 0.25, 0.5, 0.25, 0.625, 0.125, 0.625, 0.125, 0.5, 0.25, 0.75, 0.25, 0.875, 0.125, 0.875, 0.125, 0.75, 0.125, 0.875, 0.0625, 1.0, 0.0, 0.875, 0.0625, 0.0, 0.125, 0.125, 0.0, 0.125, 0.125, 0.25, 0.125, 0.375, 0.0, 0.375, 0.0, 0.25, 0.125, 0.5, 0.125, 0.625, 0.0, 0.625, 0.0, 0.5, 0.125, 0.75, 0.125, 0.875, 0.0, 0.875, 0.0, 0.75, 0.125, 0.125, 0.125, 0.25, 0.0, 0.25, 0.0, 0.125, 0.125, 0.375, 0.125, 0.5, 0.0, 0.5, 0.0, 0.375, 0.125, 0.625, 0.125, 0.75, 0.0, 0.75, 0.0, 0.625, 1.0, 0.25, 1.0, 0.375, 0.875, 0.375, 0.875, 0.25, 1.0, 0.5, 1.0, 0.625, 0.875, 0.625, 0.875, 0.5, 1.0, 0.75, 1.0, 0.875, 0.875, 0.875, 0.875, 0.75, 1.0, 0.125, 1.0, 0.25, 0.875, 0.25, 0.875, 0.125, 1.0, 0.375, 1.0, 0.5, 0.875, 0.5, 0.875, 0.375, 1.0, 0.625, 1.0, 0.75, 0.875, 0.75, 0.875, 0.625, 1.0, 0.875, 0.9375, 1.0, 0.875, 0.875, 0.9375, 0.0, 1.0, 0.125, 0.875, 0.125, 0.875, 0.125, 0.875, 0.25, 0.75, 0.25, 0.75, 0.125, 0.875, 0.375, 0.875, 0.5, 0.75, 0.5, 0.75, 0.375, 0.875, 0.625, 0.875, 0.75, 0.75, 0.75, 0.75, 0.625, 0.875, 0.875, 0.8125, 1.0, 0.75, 0.875, 0.8125, 0.0, 0.875, 0.125, 0.75, 0.125, 0.875, 0.25, 0.875, 0.375, 0.75, 0.375, 0.75, 0.25, 0.875, 0.5, 0.875, 0.625, 0.75, 0.625, 0.75, 0.5, 0.875, 0.75, 0.875, 0.875, 0.75, 0.875, 0.75, 0.75, 0.75, 0.125, 0.75, 0.25, 0.625, 0.25, 0.625, 0.125, 0.75, 0.375, 0.75, 0.5, 0.625, 0.5, 0.625, 0.375, 0.75, 0.625, 0.75, 0.75, 0.625, 0.75, 0.625, 0.625, 0.75, 0.875, 0.6875, 1.0, 0.625, 0.875, 0.6875, 0.0, 0.75, 0.125, 0.625, 0.125, 0.75, 0.25, 0.75, 0.375, 0.625, 0.375, 0.625, 0.25, 0.75, 0.5, 0.75, 0.625, 0.625, 0.625, 0.625, 0.5, 0.75, 0.75, 0.75, 0.875, 0.625, 0.875, 0.625, 0.75, 0.625, 0.625, 0.625, 0.75, 0.5, 0.75, 0.5, 0.625, 0.625, 0.875, 0.5625, 1.0, 0.5, 0.875, 0.5625, 0.0, 0.625, 0.125, 0.5, 0.125, 0.625, 0.25, 0.625, 0.375, 0.5, 0.375, 0.5, 0.25, 0.625, 0.5, 0.625, 0.625, 0.5, 0.625, 0.5, 0.5, 0.625, 0.75, 0.625, 0.875, 0.5, 0.875, 0.5, 0.75, 0.625, 0.125, 0.625, 0.25, 0.5, 0.25, 0.5, 0.125, 0.625, 0.375, 0.625, 0.5, 0.5, 0.5, 0.5, 0.375, 0.4375, 0.0, 0.5, 0.125, 0.375, 0.125, 0.5, 0.25, 0.5, 0.375, 0.375, 0.375, 0.375, 0.25, 0.5, 0.5, 0.5, 0.625, 0.375, 0.625, 0.375, 0.5, 0.5, 0.75, 0.5, 0.875, 0.375, 0.875, 0.375, 0.75, 0.5, 0.125, 0.5, 0.25, 0.375, 0.25, 0.375, 0.125, 0.5, 0.375, 0.5, 0.5, 0.375, 0.5, 0.375, 0.375, 0.5, 0.625, 0.5, 0.75, 0.375, 0.75, 0.375, 0.625, 0.5, 0.875, 0.4375, 1.0, 0.375, 0.875, 0.375, 0.75, 0.375, 0.875, 0.25, 0.875, 0.25, 0.75, 0.375, 0.125, 0.375, 0.25, 0.25, 0.25, 0.25, 0.125, 0.375, 0.375, 0.375, 0.5, 0.25, 0.5, 0.25, 0.375, 0.375, 0.625, 0.375, 0.75, 0.25, 0.75, 0.25, 0.625, 0.375, 0.875, 0.3125, 1.0, 0.25, 0.875, 0.3125, 0.0, 0.375, 0.125, 0.25, 0.125, 0.375, 0.25, 0.375, 0.375, 0.25, 0.375, 0.25, 0.25, 0.375, 0.5, 0.375, 0.625, 0.25, 0.625, 0.25, 0.5, 0.25, 0.125, 0.25, 0.25, 0.125, 0.25, 0.125, 0.125, 0.25, 0.375, 0.25, 0.5, 0.125, 0.5, 0.125, 0.375, 0.25, 0.625, 0.25, 0.75, 0.125, 0.75, 0.125, 0.625, 0.25, 0.875, 0.1875, 1.0, 0.125, 0.875, 0.1875, 0.0, 0.25, 0.125, 0.125, 0.125, 0.25, 0.25, 0.25, 0.375, 0.125, 0.375, 0.125, 0.25, 0.25, 0.5, 0.25, 0.625, 0.125, 0.625, 0.125, 0.5, 0.25, 0.75, 0.25, 0.875, 0.125, 0.875, 0.125, 0.75, 0.125, 0.875, 0.0625, 1.0, 0.0, 0.875, 0.0625, 0.0, 0.125, 0.125, 0.0, 0.125, 0.125, 0.25, 0.125, 0.375, 0.0, 0.375, 0.0, 0.25, 0.125, 0.5, 0.125, 0.625, 0.0, 0.625, 0.0, 0.5, 0.125, 0.75, 0.125, 0.875, 0.0, 0.875, 0.0, 0.75, 0.125, 0.125, 0.125, 0.25, 0.0, 0.25, 0.0, 0.125, 0.125, 0.375, 0.125, 0.5, 0.0, 0.5, 0.0, 0.375, 0.125, 0.625, 0.125, 0.75, 0.0, 0.75, 0.0, 0.625, 1.0, 0.25, 1.0, 0.375, 0.875, 0.375, 0.875, 0.25, 1.0, 0.5, 1.0, 0.625, 0.875, 0.625, 0.875, 0.5, 1.0, 0.75, 1.0, 0.875, 0.875, 0.875, 0.875, 0.75, 1.0, 0.125, 1.0, 0.25, 0.875, 0.25, 0.875, 0.125, 1.0, 0.375, 1.0, 0.5, 0.875, 0.5, 0.875, 0.375, 1.0, 0.625, 1.0, 0.75, 0.875, 0.75, 0.875, 0.625, 1.0, 0.875, 0.9375, 1.0, 0.875, 0.875, 0.9375, 0.0, 1.0, 0.125, 0.875, 0.125, 0.875, 0.125, 0.875, 0.25, 0.75, 0.25, 0.75, 0.125, 0.875, 0.375, 0.875, 0.5, 0.75, 0.5, 0.75, 0.375, 0.875, 0.625, 0.875, 0.75, 0.75, 0.75, 0.75, 0.625, 0.875, 0.875, 0.8125, 1.0, 0.75, 0.875, 0.8125, 0.0, 0.875, 0.125, 0.75, 0.125, 0.875, 0.25, 0.875, 0.375, 0.75, 0.375, 0.75, 0.25, 0.875, 0.5, 0.875, 0.625, 0.75, 0.625, 0.75, 0.5, 0.875, 0.75, 0.875, 0.875, 0.75, 0.875, 0.75, 0.75])
me_sphere.materials.append(mat_clothes)
me_sphere.materials.append(mat_skin)
me_sphere.materials.append(mat_eyes)
me_sphere.use_remesh_preserve_volume = False
me_sphere.use_remesh_preserve_attributes = False
me_sphere.use_mirror_vertex_groups = False
me_sphere.update()
arm_armature = bpy.data.armatures.new('Armature')  # bones are not reproduced

# ---- objects
ob_enemy = bpy.data.objects.new('Enemy', me_sphere)
ob_enemybone = bpy.data.objects.new('EnemyBone', arm_armature)

# ---- transforms, parenting, visibility, modifiers, constraints
ob_enemy.parent = ob_enemybone
ob_enemy.matrix_parent_inverse = Matrix(((1.0, 0.0, 0.0, -0.0), (0.0, -4.371e-08, 1.0, 0.0), (0.0, -1.0, -4.371e-08, 0.0), (-0.0, 0.0, -0.0, 1.0)))
ob_enemy.location = (0.0, 0.0, 0.0)
ob_enemy.rotation_euler = (1.571, -0.0, 0.0)
ob_enemy.lineart.crease_threshold = 0.0
_vg = ob_enemy.vertex_groups.new(name='Bone')
_vg.add([0, 1, 2, 3, 4, 5, 6, 7, 8, 9, 10, 11, 12, 13, 14, 15, 16, 17, 18, 19, 20, 21, 22, 23, 24, 25, 26, 27, 28, 29, 30, 31, 32, 33, 34, 35, 36, 37, 38, 39, 40, 41, 42, 43, 44, 45, 46, 47, 48, 49, 50, 51, 52, 53, 54, 55, 56, 57, 58, 59, 60, 61, 62, 63, 64, 65, 66, 67, 68, 69, 70, 71, 72, 73, 74, 75, 76, 77, 78, 79, 80, 81, 82, 83, 84, 85, 86, 87, 88, 89, 90, 91, 92, 93, 94, 95, 96, 97, 98, 99, 100, 101, 102, 103, 104, 105, 106, 107, 108, 109, 110, 111, 112, 113, 114, 115, 116, 117, 118, 119, 120, 121, 122, 123, 124, 125, 126, 127, 128, 129, 130, 131, 132, 133, 134, 135, 136, 137, 138, 139, 140, 141, 142, 143, 144, 145, 146, 147, 148, 149, 150, 151, 152, 153, 154, 155, 156, 157, 158, 159, 160, 161, 162, 163, 164, 165, 166, 167, 168, 169, 170, 171, 172, 173, 174, 175, 176, 177, 178, 179, 180, 181, 182, 183, 184, 185, 186, 187, 188, 189, 190, 191, 192, 193, 194, 195, 196, 197, 198, 199, 200, 201, 202, 203, 204, 205, 206, 207, 208, 209, 210, 211, 212, 213, 214, 215, 216, 217, 218, 219, 220, 221, 222, 223, 224, 225, 226, 227, 228, 229, 230, 231, 232, 233, 234, 235, 236, 237, 238, 239, 240, 241, 242, 243, 244, 245, 246, 247, 248, 249, 250, 251, 252, 253, 254, 255, 256, 257, 258, 259, 260, 261, 262, 263, 264, 265, 266, 267, 268, 269, 270, 271, 272, 273, 274, 275, 276, 277, 278, 279, 280, 281, 282, 283, 284, 285, 286, 287, 288, 289, 290, 291, 292, 293, 294, 295, 296, 297, 298, 299, 300, 301, 302, 303, 304, 305, 306, 307, 308, 309, 310, 311, 312, 313, 314, 315, 316, 317, 318, 319, 320, 321, 322, 323, 324, 325, 326, 327, 328, 329, 330, 331, 332, 333, 334, 335, 336, 337, 338, 339, 340, 341, 342, 343, 344, 345, 346, 347, 348, 349, 350, 351, 352, 353, 354, 355, 356, 357, 358, 359], 1.0, 'REPLACE')
_m = ob_enemy.modifiers.new('Armature', 'ARMATURE')
_m.object = ob_enemybone
ob_enemybone.location = (0.0, 0.0, 0.0)
ob_enemybone.rotation_euler = (1.571, 0.0, 0.0)
ob_enemybone.lineart.crease_threshold = 0.0

# ---- collection membership
col_collection.objects.link(ob_enemy)
col_collection.objects.link(ob_enemybone)

# ---- scene / render settings (as saved in the file)
scene.frame_start = 0; scene.frame_end = 45; scene.frame_set(0)
scene.render.engine = 'BLENDER_EEVEE_NEXT'
scene.render.fps = 60
scene.cycles.use_denoising = False
scene.cycles.samples = 128
scene.cycles.sampling_pattern = 'TABULATED_SOBOL'
scene.cycles.use_adaptive_sampling = False
scene.cycles.use_light_tree = False
scene.view_settings.view_transform = 'Filmic'
bpy.context.view_layer.update()

# ---- added for rendering (the .blend has no active camera and no usable light): camera, sun
cam_auto = bpy.data.cameras.new('AutoCamera')
cam_auto.lens = 50.0
cam_auto.sensor_width = 36.0
cam_auto.clip_end = 1000.0
ob_auto_camera = bpy.data.objects.new('AutoCamera', cam_auto)
scene.collection.objects.link(ob_auto_camera)
ob_auto_camera.location = (2.19084, -2.629, 2.70842)
ob_auto_camera.rotation_euler = (1.09748, -7.21219e-08, 0.694738)
scene.camera = ob_auto_camera
light_auto_sun = bpy.data.lights.new('AutoSun', 'SUN')
light_auto_sun.energy = 3.0
light_auto_sun.angle = 0.0523599
ob_auto_sun = bpy.data.objects.new('AutoSun', light_auto_sun)
scene.collection.objects.link(ob_auto_sun)
ob_auto_sun.rotation_euler = (0.872665, 0.174533, 0.523599)
bpy.context.view_layer.update()
